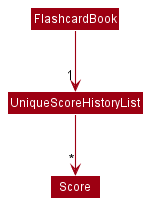

The diagram above was rendered by PlantUML. Its source (embedded in the PNG):
@startuml
!include style.puml
skinparam arrowThickness 1.1
skinparam arrowColor MODEL_COLOR
skinparam classBackgroundColor MODEL_COLOR


FlashcardBook --> "1" UniqueScoreHistoryList
UniqueScoreHistoryList --> "*" Score
@enduml